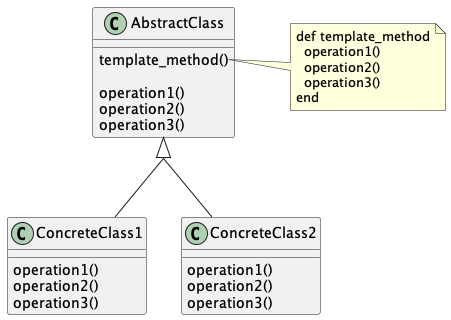

The diagram above was rendered by PlantUML. Its source (embedded in the PNG):
@startuml
skinparam groupInheritance 2

class AbstractClass {
    template_method()

    operation1()
    operation2()
    operation3()
}

class ConcreteClass1 extends AbstractClass {
    operation1()
    operation2()
    operation3()
}

class ConcreteClass2 extends AbstractClass {
    operation1()
    operation2()
    operation3()
}

note right of AbstractClass::template_method
def template_method
  operation1()
  operation2()
  operation3()
end
end note

@enduml